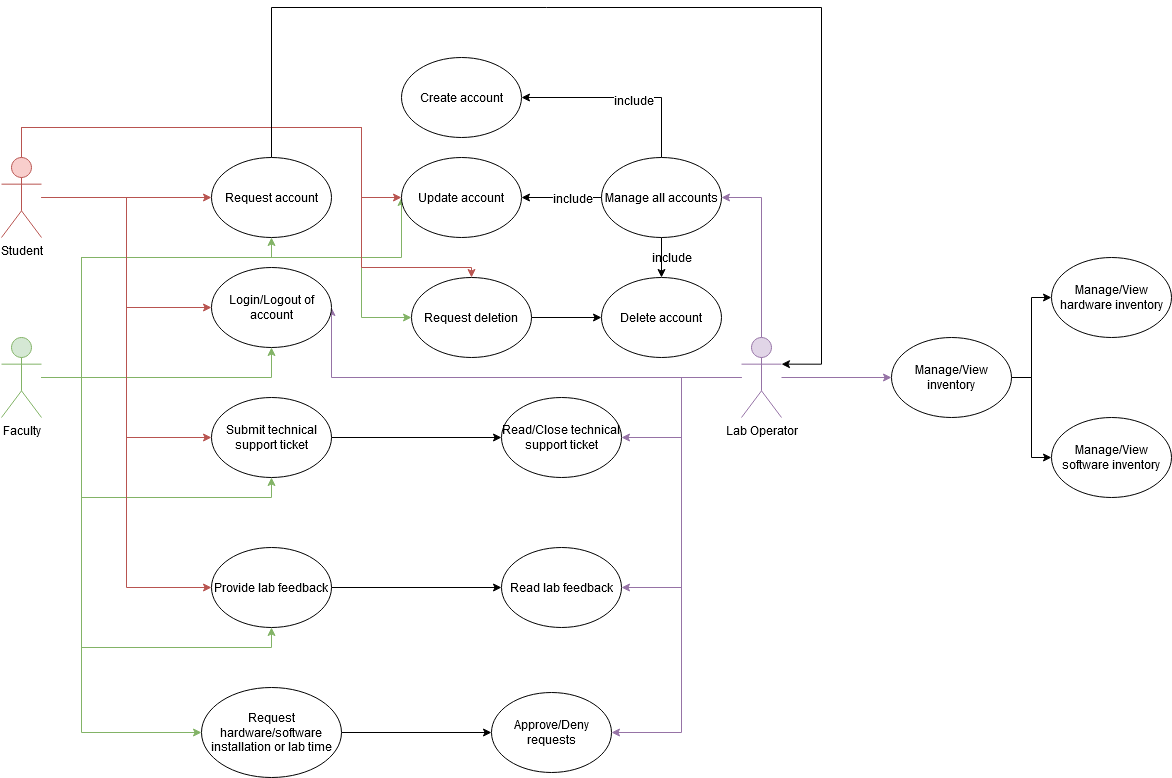

The diagram above was exported from draw.io. Its source (the exported page's mxGraphModel, read from the mxfile embedded in the PNG):
<mxGraphModel dx="1422" dy="769" grid="1" gridSize="10" guides="1" tooltips="1" connect="1" arrows="1" fold="1" page="1" pageScale="1" pageWidth="1169" pageHeight="826" math="0" shadow="0">
  <root>
    <mxCell id="0" />
    <mxCell id="1" parent="0" />
    <mxCell id="9eUZbItXlra9biIPFeLX-40" style="edgeStyle=orthogonalEdgeStyle;rounded=0;orthogonalLoop=1;jettySize=auto;html=1;entryX=1;entryY=0.5;entryDx=0;entryDy=0;fillColor=#e1d5e7;strokeColor=#9673a6;" parent="1" source="TaaLEZP8osv0kNmELGU_-1" target="9eUZbItXlra9biIPFeLX-25" edge="1">
      <mxGeometry relative="1" as="geometry">
        <Array as="points">
          <mxPoint x="400" y="400" />
        </Array>
      </mxGeometry>
    </mxCell>
    <mxCell id="p0TUzOLt5bGyU2PhhC6s-10" style="edgeStyle=orthogonalEdgeStyle;rounded=0;orthogonalLoop=1;jettySize=auto;html=1;entryX=1;entryY=0.5;entryDx=0;entryDy=0;fillColor=#e1d5e7;strokeColor=#9673a6;" parent="1" source="TaaLEZP8osv0kNmELGU_-1" target="9eUZbItXlra9biIPFeLX-7" edge="1">
      <mxGeometry relative="1" as="geometry">
        <Array as="points">
          <mxPoint x="830" y="220" />
        </Array>
      </mxGeometry>
    </mxCell>
    <mxCell id="p0TUzOLt5bGyU2PhhC6s-19" style="edgeStyle=orthogonalEdgeStyle;rounded=0;orthogonalLoop=1;jettySize=auto;html=1;fillColor=#e1d5e7;strokeColor=#9673a6;" parent="1" source="TaaLEZP8osv0kNmELGU_-1" target="p0TUzOLt5bGyU2PhhC6s-18" edge="1">
      <mxGeometry relative="1" as="geometry" />
    </mxCell>
    <mxCell id="p0TUzOLt5bGyU2PhhC6s-31" style="edgeStyle=orthogonalEdgeStyle;rounded=0;orthogonalLoop=1;jettySize=auto;html=1;entryX=1;entryY=0.5;entryDx=0;entryDy=0;fillColor=#e1d5e7;strokeColor=#9673a6;" parent="1" source="TaaLEZP8osv0kNmELGU_-1" target="p0TUzOLt5bGyU2PhhC6s-30" edge="1">
      <mxGeometry relative="1" as="geometry" />
    </mxCell>
    <mxCell id="p0TUzOLt5bGyU2PhhC6s-32" style="edgeStyle=orthogonalEdgeStyle;rounded=0;orthogonalLoop=1;jettySize=auto;html=1;entryX=1;entryY=0.5;entryDx=0;entryDy=0;fillColor=#e1d5e7;strokeColor=#9673a6;" parent="1" source="TaaLEZP8osv0kNmELGU_-1" target="p0TUzOLt5bGyU2PhhC6s-13" edge="1">
      <mxGeometry relative="1" as="geometry" />
    </mxCell>
    <mxCell id="p0TUzOLt5bGyU2PhhC6s-40" style="edgeStyle=orthogonalEdgeStyle;rounded=0;orthogonalLoop=1;jettySize=auto;html=1;entryX=1;entryY=0.5;entryDx=0;entryDy=0;fillColor=#e1d5e7;strokeColor=#9673a6;" parent="1" source="TaaLEZP8osv0kNmELGU_-1" target="p0TUzOLt5bGyU2PhhC6s-38" edge="1">
      <mxGeometry relative="1" as="geometry">
        <Array as="points">
          <mxPoint x="750" y="400" />
          <mxPoint x="750" y="755" />
        </Array>
      </mxGeometry>
    </mxCell>
    <mxCell id="TaaLEZP8osv0kNmELGU_-1" value="Lab Operator" style="shape=umlActor;verticalLabelPosition=bottom;labelBackgroundColor=#ffffff;verticalAlign=top;html=1;fillColor=#e1d5e7;strokeColor=#9673a6;" parent="1" vertex="1">
      <mxGeometry x="810" y="360" width="40" height="80" as="geometry" />
    </mxCell>
    <mxCell id="9eUZbItXlra9biIPFeLX-44" style="edgeStyle=orthogonalEdgeStyle;rounded=0;orthogonalLoop=1;jettySize=auto;html=1;entryX=0.5;entryY=1;entryDx=0;entryDy=0;fillColor=#d5e8d4;strokeColor=#82b366;" parent="1" source="9eUZbItXlra9biIPFeLX-1" target="9eUZbItXlra9biIPFeLX-25" edge="1">
      <mxGeometry relative="1" as="geometry" />
    </mxCell>
    <mxCell id="9eUZbItXlra9biIPFeLX-46" style="edgeStyle=orthogonalEdgeStyle;rounded=0;orthogonalLoop=1;jettySize=auto;html=1;entryX=0.5;entryY=1;entryDx=0;entryDy=0;fillColor=#d5e8d4;strokeColor=#82b366;" parent="1" source="9eUZbItXlra9biIPFeLX-1" target="9eUZbItXlra9biIPFeLX-36" edge="1">
      <mxGeometry relative="1" as="geometry">
        <Array as="points">
          <mxPoint x="150" y="400" />
          <mxPoint x="150" y="520" />
          <mxPoint x="340" y="520" />
        </Array>
      </mxGeometry>
    </mxCell>
    <mxCell id="p0TUzOLt5bGyU2PhhC6s-11" style="edgeStyle=orthogonalEdgeStyle;rounded=0;orthogonalLoop=1;jettySize=auto;html=1;entryX=0.5;entryY=1;entryDx=0;entryDy=0;fillColor=#d5e8d4;strokeColor=#82b366;" parent="1" source="9eUZbItXlra9biIPFeLX-1" target="p0TUzOLt5bGyU2PhhC6s-1" edge="1">
      <mxGeometry relative="1" as="geometry">
        <Array as="points">
          <mxPoint x="150" y="400" />
          <mxPoint x="150" y="280" />
          <mxPoint x="340" y="280" />
        </Array>
      </mxGeometry>
    </mxCell>
    <mxCell id="p0TUzOLt5bGyU2PhhC6s-17" style="edgeStyle=orthogonalEdgeStyle;rounded=0;orthogonalLoop=1;jettySize=auto;html=1;entryX=0;entryY=0.5;entryDx=0;entryDy=0;fillColor=#d5e8d4;strokeColor=#82b366;" parent="1" source="9eUZbItXlra9biIPFeLX-1" target="9eUZbItXlra9biIPFeLX-20" edge="1">
      <mxGeometry relative="1" as="geometry">
        <Array as="points">
          <mxPoint x="150" y="400" />
          <mxPoint x="150" y="280" />
          <mxPoint x="470" y="280" />
        </Array>
      </mxGeometry>
    </mxCell>
    <mxCell id="p0TUzOLt5bGyU2PhhC6s-27" style="edgeStyle=orthogonalEdgeStyle;rounded=0;orthogonalLoop=1;jettySize=auto;html=1;entryX=0.5;entryY=1;entryDx=0;entryDy=0;fillColor=#d5e8d4;strokeColor=#82b366;" parent="1" source="9eUZbItXlra9biIPFeLX-1" target="p0TUzOLt5bGyU2PhhC6s-24" edge="1">
      <mxGeometry relative="1" as="geometry">
        <Array as="points">
          <mxPoint x="150" y="400" />
          <mxPoint x="150" y="670" />
          <mxPoint x="340" y="670" />
        </Array>
      </mxGeometry>
    </mxCell>
    <mxCell id="p0TUzOLt5bGyU2PhhC6s-37" style="edgeStyle=orthogonalEdgeStyle;rounded=0;orthogonalLoop=1;jettySize=auto;html=1;entryX=0;entryY=0.5;entryDx=0;entryDy=0;fillColor=#d5e8d4;strokeColor=#82b366;" parent="1" source="9eUZbItXlra9biIPFeLX-1" target="p0TUzOLt5bGyU2PhhC6s-33" edge="1">
      <mxGeometry relative="1" as="geometry">
        <Array as="points">
          <mxPoint x="150" y="400" />
          <mxPoint x="150" y="755" />
        </Array>
      </mxGeometry>
    </mxCell>
    <mxCell id="HT2-SBHB58JnPI2WYHs0-8" style="edgeStyle=orthogonalEdgeStyle;rounded=0;orthogonalLoop=1;jettySize=auto;html=1;entryX=0;entryY=0.5;entryDx=0;entryDy=0;fillColor=#d5e8d4;strokeColor=#82b366;" parent="1" source="9eUZbItXlra9biIPFeLX-1" target="HT2-SBHB58JnPI2WYHs0-2" edge="1">
      <mxGeometry relative="1" as="geometry">
        <Array as="points">
          <mxPoint x="150" y="400" />
          <mxPoint x="150" y="280" />
          <mxPoint x="430" y="280" />
          <mxPoint x="430" y="340" />
        </Array>
      </mxGeometry>
    </mxCell>
    <mxCell id="9eUZbItXlra9biIPFeLX-1" value="&lt;div&gt;Faculty&lt;/div&gt;" style="shape=umlActor;verticalLabelPosition=bottom;labelBackgroundColor=#ffffff;verticalAlign=top;html=1;fillColor=#d5e8d4;strokeColor=#82b366;" parent="1" vertex="1">
      <mxGeometry x="70" y="360" width="40" height="80" as="geometry" />
    </mxCell>
    <mxCell id="9eUZbItXlra9biIPFeLX-41" style="edgeStyle=orthogonalEdgeStyle;rounded=0;orthogonalLoop=1;jettySize=auto;html=1;entryX=0;entryY=0.5;entryDx=0;entryDy=0;fillColor=#f8cecc;strokeColor=#b85450;" parent="1" source="9eUZbItXlra9biIPFeLX-2" target="9eUZbItXlra9biIPFeLX-25" edge="1">
      <mxGeometry relative="1" as="geometry" />
    </mxCell>
    <mxCell id="9eUZbItXlra9biIPFeLX-45" style="edgeStyle=orthogonalEdgeStyle;rounded=0;orthogonalLoop=1;jettySize=auto;html=1;entryX=0;entryY=0.5;entryDx=0;entryDy=0;fillColor=#f8cecc;strokeColor=#b85450;" parent="1" source="9eUZbItXlra9biIPFeLX-2" target="9eUZbItXlra9biIPFeLX-36" edge="1">
      <mxGeometry relative="1" as="geometry" />
    </mxCell>
    <mxCell id="p0TUzOLt5bGyU2PhhC6s-2" style="edgeStyle=orthogonalEdgeStyle;rounded=0;orthogonalLoop=1;jettySize=auto;html=1;fillColor=#f8cecc;strokeColor=#b85450;" parent="1" source="9eUZbItXlra9biIPFeLX-2" target="p0TUzOLt5bGyU2PhhC6s-1" edge="1">
      <mxGeometry relative="1" as="geometry" />
    </mxCell>
    <mxCell id="p0TUzOLt5bGyU2PhhC6s-26" style="edgeStyle=orthogonalEdgeStyle;rounded=0;orthogonalLoop=1;jettySize=auto;html=1;entryX=0;entryY=0.5;entryDx=0;entryDy=0;fillColor=#f8cecc;strokeColor=#b85450;" parent="1" source="9eUZbItXlra9biIPFeLX-2" target="p0TUzOLt5bGyU2PhhC6s-24" edge="1">
      <mxGeometry relative="1" as="geometry" />
    </mxCell>
    <mxCell id="HT2-SBHB58JnPI2WYHs0-1" style="edgeStyle=orthogonalEdgeStyle;rounded=0;orthogonalLoop=1;jettySize=auto;html=1;entryX=0;entryY=0.5;entryDx=0;entryDy=0;fillColor=#f8cecc;strokeColor=#b85450;" parent="1" source="9eUZbItXlra9biIPFeLX-2" target="9eUZbItXlra9biIPFeLX-20" edge="1">
      <mxGeometry relative="1" as="geometry">
        <Array as="points">
          <mxPoint x="90" y="150" />
          <mxPoint x="430" y="150" />
          <mxPoint x="430" y="220" />
        </Array>
      </mxGeometry>
    </mxCell>
    <mxCell id="HT2-SBHB58JnPI2WYHs0-9" style="edgeStyle=orthogonalEdgeStyle;rounded=0;orthogonalLoop=1;jettySize=auto;html=1;fillColor=#f8cecc;strokeColor=#b85450;" parent="1" source="9eUZbItXlra9biIPFeLX-2" target="HT2-SBHB58JnPI2WYHs0-2" edge="1">
      <mxGeometry relative="1" as="geometry">
        <Array as="points">
          <mxPoint x="90" y="150" />
          <mxPoint x="430" y="150" />
          <mxPoint x="430" y="290" />
          <mxPoint x="540" y="290" />
        </Array>
      </mxGeometry>
    </mxCell>
    <mxCell id="9eUZbItXlra9biIPFeLX-2" value="Student" style="shape=umlActor;verticalLabelPosition=bottom;labelBackgroundColor=#ffffff;verticalAlign=top;html=1;fillColor=#f8cecc;strokeColor=#b85450;" parent="1" vertex="1">
      <mxGeometry x="70" y="180" width="40" height="80" as="geometry" />
    </mxCell>
    <mxCell id="p0TUzOLt5bGyU2PhhC6s-4" style="edgeStyle=orthogonalEdgeStyle;rounded=0;orthogonalLoop=1;jettySize=auto;html=1;entryX=1;entryY=0.5;entryDx=0;entryDy=0;" parent="1" source="9eUZbItXlra9biIPFeLX-7" target="9eUZbItXlra9biIPFeLX-20" edge="1">
      <mxGeometry relative="1" as="geometry" />
    </mxCell>
    <mxCell id="p0TUzOLt5bGyU2PhhC6s-8" value="include" style="text;html=1;align=center;verticalAlign=middle;resizable=0;points=[];labelBackgroundColor=#ffffff;" parent="p0TUzOLt5bGyU2PhhC6s-4" vertex="1" connectable="0">
      <mxGeometry x="-0.25" relative="1" as="geometry">
        <mxPoint as="offset" />
      </mxGeometry>
    </mxCell>
    <mxCell id="p0TUzOLt5bGyU2PhhC6s-6" style="edgeStyle=orthogonalEdgeStyle;rounded=0;orthogonalLoop=1;jettySize=auto;html=1;entryX=1;entryY=0.5;entryDx=0;entryDy=0;" parent="1" source="9eUZbItXlra9biIPFeLX-7" target="9eUZbItXlra9biIPFeLX-17" edge="1">
      <mxGeometry relative="1" as="geometry">
        <Array as="points">
          <mxPoint x="730" y="120" />
        </Array>
      </mxGeometry>
    </mxCell>
    <mxCell id="p0TUzOLt5bGyU2PhhC6s-9" value="include" style="text;html=1;align=center;verticalAlign=middle;resizable=0;points=[];labelBackgroundColor=#ffffff;" parent="p0TUzOLt5bGyU2PhhC6s-6" vertex="1" connectable="0">
      <mxGeometry x="-0.42" y="29" relative="1" as="geometry">
        <mxPoint as="offset" />
      </mxGeometry>
    </mxCell>
    <mxCell id="HT2-SBHB58JnPI2WYHs0-3" style="edgeStyle=orthogonalEdgeStyle;rounded=0;orthogonalLoop=1;jettySize=auto;html=1;entryX=0.5;entryY=0;entryDx=0;entryDy=0;" parent="1" source="9eUZbItXlra9biIPFeLX-7" target="9eUZbItXlra9biIPFeLX-22" edge="1">
      <mxGeometry relative="1" as="geometry" />
    </mxCell>
    <mxCell id="9eUZbItXlra9biIPFeLX-7" value="Manage all accounts" style="ellipse;whiteSpace=wrap;html=1;" parent="1" vertex="1">
      <mxGeometry x="670" y="180" width="120" height="80" as="geometry" />
    </mxCell>
    <mxCell id="9eUZbItXlra9biIPFeLX-17" value="Create account" style="ellipse;whiteSpace=wrap;html=1;" parent="1" vertex="1">
      <mxGeometry x="470" y="80" width="120" height="80" as="geometry" />
    </mxCell>
    <mxCell id="9eUZbItXlra9biIPFeLX-20" value="Update account" style="ellipse;whiteSpace=wrap;html=1;" parent="1" vertex="1">
      <mxGeometry x="470" y="180" width="120" height="80" as="geometry" />
    </mxCell>
    <mxCell id="9eUZbItXlra9biIPFeLX-22" value="Delete account" style="ellipse;whiteSpace=wrap;html=1;" parent="1" vertex="1">
      <mxGeometry x="670" y="300" width="120" height="80" as="geometry" />
    </mxCell>
    <mxCell id="9eUZbItXlra9biIPFeLX-25" value="Login/Logout of account" style="ellipse;whiteSpace=wrap;html=1;" parent="1" vertex="1">
      <mxGeometry x="280" y="290" width="120" height="80" as="geometry" />
    </mxCell>
    <mxCell id="p0TUzOLt5bGyU2PhhC6s-28" style="edgeStyle=orthogonalEdgeStyle;rounded=0;orthogonalLoop=1;jettySize=auto;html=1;entryX=0;entryY=0.5;entryDx=0;entryDy=0;" parent="1" source="9eUZbItXlra9biIPFeLX-36" target="p0TUzOLt5bGyU2PhhC6s-13" edge="1">
      <mxGeometry relative="1" as="geometry" />
    </mxCell>
    <mxCell id="9eUZbItXlra9biIPFeLX-36" value="Submit technical support ticket" style="ellipse;whiteSpace=wrap;html=1;" parent="1" vertex="1">
      <mxGeometry x="280" y="420" width="120" height="80" as="geometry" />
    </mxCell>
    <mxCell id="p0TUzOLt5bGyU2PhhC6s-3" style="edgeStyle=orthogonalEdgeStyle;rounded=0;orthogonalLoop=1;jettySize=auto;html=1;entryX=1;entryY=0.3333333333333333;entryDx=0;entryDy=0;entryPerimeter=0;" parent="1" source="p0TUzOLt5bGyU2PhhC6s-1" target="TaaLEZP8osv0kNmELGU_-1" edge="1">
      <mxGeometry relative="1" as="geometry">
        <Array as="points">
          <mxPoint x="340" y="30" />
          <mxPoint x="890" y="30" />
          <mxPoint x="890" y="387" />
        </Array>
      </mxGeometry>
    </mxCell>
    <mxCell id="p0TUzOLt5bGyU2PhhC6s-1" value="Request account" style="ellipse;whiteSpace=wrap;html=1;" parent="1" vertex="1">
      <mxGeometry x="280" y="180" width="120" height="80" as="geometry" />
    </mxCell>
    <mxCell id="p0TUzOLt5bGyU2PhhC6s-13" value="Read/Close technical support ticket" style="ellipse;whiteSpace=wrap;html=1;" parent="1" vertex="1">
      <mxGeometry x="570" y="420" width="120" height="80" as="geometry" />
    </mxCell>
    <mxCell id="p0TUzOLt5bGyU2PhhC6s-21" style="edgeStyle=orthogonalEdgeStyle;rounded=0;orthogonalLoop=1;jettySize=auto;html=1;" parent="1" source="p0TUzOLt5bGyU2PhhC6s-18" target="p0TUzOLt5bGyU2PhhC6s-20" edge="1">
      <mxGeometry relative="1" as="geometry" />
    </mxCell>
    <mxCell id="p0TUzOLt5bGyU2PhhC6s-23" style="edgeStyle=orthogonalEdgeStyle;rounded=0;orthogonalLoop=1;jettySize=auto;html=1;" parent="1" source="p0TUzOLt5bGyU2PhhC6s-18" target="p0TUzOLt5bGyU2PhhC6s-22" edge="1">
      <mxGeometry relative="1" as="geometry" />
    </mxCell>
    <mxCell id="p0TUzOLt5bGyU2PhhC6s-18" value="Manage/View inventory" style="ellipse;whiteSpace=wrap;html=1;" parent="1" vertex="1">
      <mxGeometry x="960" y="360" width="120" height="80" as="geometry" />
    </mxCell>
    <mxCell id="p0TUzOLt5bGyU2PhhC6s-20" value="Manage/View hardware inventory" style="ellipse;whiteSpace=wrap;html=1;" parent="1" vertex="1">
      <mxGeometry x="1120" y="280" width="120" height="80" as="geometry" />
    </mxCell>
    <mxCell id="p0TUzOLt5bGyU2PhhC6s-22" value="Manage/View software inventory" style="ellipse;whiteSpace=wrap;html=1;" parent="1" vertex="1">
      <mxGeometry x="1120" y="440" width="120" height="80" as="geometry" />
    </mxCell>
    <mxCell id="p0TUzOLt5bGyU2PhhC6s-29" style="edgeStyle=orthogonalEdgeStyle;rounded=0;orthogonalLoop=1;jettySize=auto;html=1;entryX=0;entryY=0.5;entryDx=0;entryDy=0;" parent="1" source="p0TUzOLt5bGyU2PhhC6s-24" target="p0TUzOLt5bGyU2PhhC6s-30" edge="1">
      <mxGeometry relative="1" as="geometry">
        <mxPoint x="570" y="610" as="targetPoint" />
      </mxGeometry>
    </mxCell>
    <mxCell id="p0TUzOLt5bGyU2PhhC6s-24" value="Provide lab feedback" style="ellipse;whiteSpace=wrap;html=1;" parent="1" vertex="1">
      <mxGeometry x="280" y="570" width="120" height="80" as="geometry" />
    </mxCell>
    <mxCell id="p0TUzOLt5bGyU2PhhC6s-30" value="Read lab feedback" style="ellipse;whiteSpace=wrap;html=1;" parent="1" vertex="1">
      <mxGeometry x="570" y="570" width="120" height="80" as="geometry" />
    </mxCell>
    <mxCell id="p0TUzOLt5bGyU2PhhC6s-39" style="edgeStyle=orthogonalEdgeStyle;rounded=0;orthogonalLoop=1;jettySize=auto;html=1;entryX=0;entryY=0.5;entryDx=0;entryDy=0;" parent="1" source="p0TUzOLt5bGyU2PhhC6s-33" target="p0TUzOLt5bGyU2PhhC6s-38" edge="1">
      <mxGeometry relative="1" as="geometry" />
    </mxCell>
    <mxCell id="p0TUzOLt5bGyU2PhhC6s-33" value="Request hardware/software installation or lab time" style="ellipse;whiteSpace=wrap;html=1;" parent="1" vertex="1">
      <mxGeometry x="270" y="710" width="140" height="90" as="geometry" />
    </mxCell>
    <mxCell id="p0TUzOLt5bGyU2PhhC6s-38" value="Approve/Deny requests" style="ellipse;whiteSpace=wrap;html=1;" parent="1" vertex="1">
      <mxGeometry x="560" y="715" width="120" height="80" as="geometry" />
    </mxCell>
    <mxCell id="HT2-SBHB58JnPI2WYHs0-7" style="edgeStyle=orthogonalEdgeStyle;rounded=0;orthogonalLoop=1;jettySize=auto;html=1;entryX=0;entryY=0.5;entryDx=0;entryDy=0;" parent="1" source="HT2-SBHB58JnPI2WYHs0-2" target="9eUZbItXlra9biIPFeLX-22" edge="1">
      <mxGeometry relative="1" as="geometry" />
    </mxCell>
    <mxCell id="HT2-SBHB58JnPI2WYHs0-2" value="Request deletion" style="ellipse;whiteSpace=wrap;html=1;" parent="1" vertex="1">
      <mxGeometry x="480" y="300" width="120" height="80" as="geometry" />
    </mxCell>
    <mxCell id="HT2-SBHB58JnPI2WYHs0-4" value="include" style="text;html=1;align=center;verticalAlign=middle;resizable=0;points=[];autosize=1;" parent="1" vertex="1">
      <mxGeometry x="710" y="270" width="60" height="20" as="geometry" />
    </mxCell>
  </root>
</mxGraphModel>